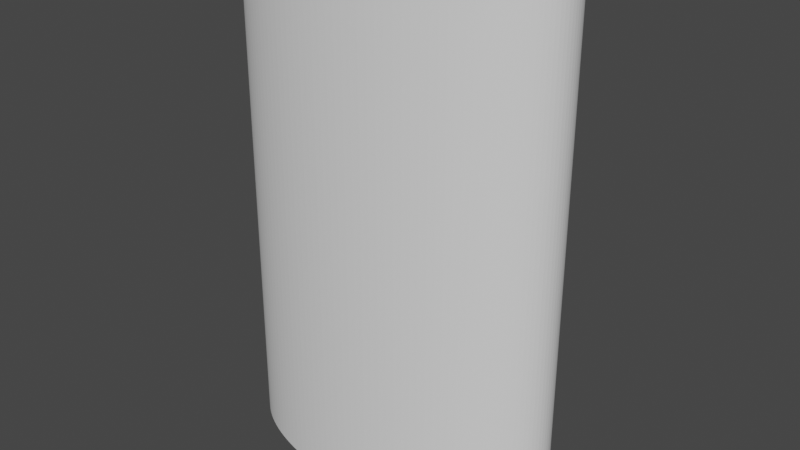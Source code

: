 # Source: elliptical-cylinder.blend  (saved by Blender 2.83.19; exported with 4.5.12 LTS)
import bpy
from mathutils import Matrix  # noqa: F401  (used for matrix-valued properties, if any)

bpy.ops.wm.read_factory_settings(use_empty=True)
scene = bpy.context.scene
scene.name = 'Scene'

# ---- collections
col_collection = bpy.data.collections.new('Collection'); scene.collection.children.link(col_collection)

# ---- world
world_world = bpy.data.worlds.new('World'); scene.world = world_world
world_world.use_nodes = True; world_world.node_tree.nodes.clear()
_N = world_world.node_tree.nodes; _L = world_world.node_tree.links
n0 = _N.new('ShaderNodeOutputWorld'); n0.name = 'World Output'; n0.location = (300, 300)
n1 = _N.new('ShaderNodeBackground'); n1.name = 'Background'; n1.location = (10, 300)
n1.inputs[0].default_value = (0.05088, 0.05088, 0.05088, 1.0)
_L.new(n1.outputs[0], n0.inputs[0])
n0.is_active_output = True
world_world.color = (0.05088, 0.05088, 0.05088)
world_world.use_sun_shadow = False
world_world.sun_shadow_jitter_overblur = 0.0

# ---- meshes
me_base_profile_data = bpy.data.meshes.new('Base_Profile_Data')
me_base_profile_data.from_pydata([(0.6725, -2.244e-10, -1.0), (0.6717, 0.01607, -1.0), (0.6693, 0.0321, -1.0), (0.6652, 0.04805, -1.0), (0.6596, 0.06389, -1.0), (0.6523, 0.07958, -1.0), (0.6435, 0.09507, -1.0), (0.6332, 0.1103, -1.0), (0.6213, 0.1253, -1.0), (0.6079, 0.14, -1.0), (0.5931, 0.1544, -1.0), (0.5768, 0.1684, -1.0), (0.5592, 0.1819, -1.0), (0.5402, 0.1951, -1.0), (0.5198, 0.2078, -1.0), (0.4983, 0.2199, -1.0), (0.4755, 0.2316, -1.0), (0.4516, 0.2427, -1.0), (0.4266, 0.2532, -1.0), (0.4006, 0.2631, -1.0), (0.3736, 0.2723, -1.0), (0.3457, 0.2809, -1.0), (0.317, 0.2888, -1.0), (0.2875, 0.2961, -1.0), (0.2574, 0.3026, -1.0), (0.2266, 0.3084, -1.0), (0.1952, 0.3134, -1.0), (0.1634, 0.3177, -1.0), (0.1312, 0.3212, -1.0), (0.09868, 0.324, -1.0), (0.06592, 0.3259, -1.0), (0.033, 0.3271, -1.0), (-8.977e-10, 0.3275, -1.0), (-0.033, 0.3271, -1.0), (-0.06592, 0.3259, -1.0), (-0.09868, 0.324, -1.0), (-0.1312, 0.3212, -1.0), (-0.1634, 0.3177, -1.0), (-0.1952, 0.3134, -1.0), (-0.2266, 0.3084, -1.0), (-0.2574, 0.3026, -1.0), (-0.2875, 0.2961, -1.0), (-0.317, 0.2888, -1.0), (-0.3457, 0.2809, -1.0), (-0.3736, 0.2723, -1.0), (-0.4006, 0.2631, -1.0), (-0.4266, 0.2532, -1.0), (-0.4516, 0.2427, -1.0), (-0.4755, 0.2316, -1.0), (-0.4983, 0.2199, -1.0), (-0.5198, 0.2078, -1.0), (-0.5402, 0.1951, -1.0), (-0.5592, 0.1819, -1.0), (-0.5768, 0.1684, -1.0), (-0.5931, 0.1544, -1.0), (-0.6079, 0.14, -1.0), (-0.6213, 0.1253, -1.0), (-0.6332, 0.1103, -1.0), (-0.6435, 0.09507, -1.0), (-0.6523, 0.07958, -1.0), (-0.6596, 0.06389, -1.0), (-0.6652, 0.04805, -1.0), (-0.6693, 0.0321, -1.0), (-0.6717, 0.01607, -1.0), (-0.6725, -2.244e-10, -1.0), (-0.6717, -0.01607, -1.0), (-0.6693, -0.0321, -1.0), (-0.6652, -0.04805, -1.0), (-0.6596, -0.06389, -1.0), (-0.6523, -0.07958, -1.0), (-0.6435, -0.09507, -1.0), (-0.6332, -0.1103, -1.0), (-0.6213, -0.1253, -1.0), (-0.6079, -0.14, -1.0), (-0.5931, -0.1544, -1.0), (-0.5768, -0.1684, -1.0), (-0.5592, -0.1819, -1.0), (-0.5402, -0.1951, -1.0), (-0.5198, -0.2078, -1.0), (-0.4983, -0.2199, -1.0), (-0.4755, -0.2316, -1.0), (-0.4516, -0.2427, -1.0), (-0.4266, -0.2532, -1.0), (-0.4006, -0.2631, -1.0), (-0.3736, -0.2723, -1.0), (-0.3457, -0.2809, -1.0), (-0.317, -0.2888, -1.0), (-0.2875, -0.2961, -1.0), (-0.2574, -0.3026, -1.0), (-0.2266, -0.3084, -1.0), (-0.1952, -0.3134, -1.0), (-0.1634, -0.3177, -1.0), (-0.1312, -0.3212, -1.0), (-0.09868, -0.324, -1.0), (-0.06592, -0.3259, -1.0), (-0.033, -0.3271, -1.0), (-8.977e-10, -0.3275, -1.0), (0.033, -0.3271, -1.0), (0.06592, -0.3259, -1.0), (0.09868, -0.324, -1.0), (0.1312, -0.3212, -1.0), (0.1634, -0.3177, -1.0), (0.1952, -0.3134, -1.0), (0.2266, -0.3084, -1.0), (0.2574, -0.3026, -1.0), (0.2875, -0.2961, -1.0), (0.317, -0.2888, -1.0), (0.3457, -0.2809, -1.0), (0.3736, -0.2723, -1.0), (0.4006, -0.2631, -1.0), (0.4266, -0.2532, -1.0), (0.4516, -0.2427, -1.0), (0.4755, -0.2316, -1.0), (0.4983, -0.2199, -1.0), (0.5198, -0.2078, -1.0), (0.5402, -0.1951, -1.0), (0.5592, -0.1819, -1.0), (0.5768, -0.1684, -1.0), (0.5931, -0.1544, -1.0), (0.6079, -0.14, -1.0), (0.6213, -0.1253, -1.0), (0.6332, -0.1103, -1.0), (0.6435, -0.09507, -1.0), (0.6523, -0.07958, -1.0), (0.6596, -0.06389, -1.0), (0.6652, -0.04805, -1.0), (0.6693, -0.0321, -1.0), (0.6717, -0.01607, -1.0), (0.6725, -2.244e-10, 1.0), (0.6717, 0.01607, 1.0), (0.6693, 0.0321, 1.0), (0.6652, 0.04805, 1.0), (0.6596, 0.06389, 1.0), (0.6523, 0.07958, 1.0), (0.6435, 0.09507, 1.0), (0.6332, 0.1103, 1.0), (0.6213, 0.1253, 1.0), (0.6079, 0.14, 1.0), (0.5931, 0.1544, 1.0), (0.5768, 0.1684, 1.0), (0.5592, 0.1819, 1.0), (0.5402, 0.1951, 1.0), (0.5198, 0.2078, 1.0), (0.4983, 0.2199, 1.0), (0.4755, 0.2316, 1.0), (0.4516, 0.2427, 1.0), (0.4266, 0.2532, 1.0), (0.4006, 0.2631, 1.0), (0.3736, 0.2723, 1.0), (0.3457, 0.2809, 1.0), (0.317, 0.2888, 1.0), (0.2875, 0.2961, 1.0), (0.2574, 0.3026, 1.0), (0.2266, 0.3084, 1.0), (0.1952, 0.3134, 1.0), (0.1634, 0.3177, 1.0), (0.1312, 0.3212, 1.0), (0.09868, 0.324, 1.0), (0.06592, 0.3259, 1.0), (0.033, 0.3271, 1.0), (-8.977e-10, 0.3275, 1.0), (-0.033, 0.3271, 1.0), (-0.06592, 0.3259, 1.0), (-0.09868, 0.324, 1.0), (-0.1312, 0.3212, 1.0), (-0.1634, 0.3177, 1.0), (-0.1952, 0.3134, 1.0), (-0.2266, 0.3084, 1.0), (-0.2574, 0.3026, 1.0), (-0.2875, 0.2961, 1.0), (-0.317, 0.2888, 1.0), (-0.3457, 0.2809, 1.0), (-0.3736, 0.2723, 1.0), (-0.4006, 0.2631, 1.0), (-0.4266, 0.2532, 1.0), (-0.4516, 0.2427, 1.0), (-0.4755, 0.2316, 1.0), (-0.4983, 0.2199, 1.0), (-0.5198, 0.2078, 1.0), (-0.5402, 0.1951, 1.0), (-0.5592, 0.1819, 1.0), (-0.5768, 0.1684, 1.0), (-0.5931, 0.1544, 1.0), (-0.6079, 0.14, 1.0), (-0.6213, 0.1253, 1.0), (-0.6332, 0.1103, 1.0), (-0.6435, 0.09507, 1.0), (-0.6523, 0.07958, 1.0), (-0.6596, 0.06389, 1.0), (-0.6652, 0.04805, 1.0), (-0.6693, 0.0321, 1.0), (-0.6717, 0.01607, 1.0), (-0.6725, -2.244e-10, 1.0), (-0.6717, -0.01607, 1.0), (-0.6693, -0.0321, 1.0), (-0.6652, -0.04805, 1.0), (-0.6596, -0.06389, 1.0), (-0.6523, -0.07958, 1.0), (-0.6435, -0.09507, 1.0), (-0.6332, -0.1103, 1.0), (-0.6213, -0.1253, 1.0), (-0.6079, -0.14, 1.0), (-0.5931, -0.1544, 1.0), (-0.5768, -0.1684, 1.0), (-0.5592, -0.1819, 1.0), (-0.5402, -0.1951, 1.0), (-0.5198, -0.2078, 1.0), (-0.4983, -0.2199, 1.0), (-0.4755, -0.2316, 1.0), (-0.4516, -0.2427, 1.0), (-0.4266, -0.2532, 1.0), (-0.4006, -0.2631, 1.0), (-0.3736, -0.2723, 1.0), (-0.3457, -0.2809, 1.0), (-0.317, -0.2888, 1.0), (-0.2875, -0.2961, 1.0), (-0.2574, -0.3026, 1.0), (-0.2266, -0.3084, 1.0), (-0.1952, -0.3134, 1.0), (-0.1634, -0.3177, 1.0), (-0.1312, -0.3212, 1.0), (-0.09868, -0.324, 1.0), (-0.06592, -0.3259, 1.0), (-0.033, -0.3271, 1.0), (-8.977e-10, -0.3275, 1.0), (0.033, -0.3271, 1.0), (0.06592, -0.3259, 1.0), (0.09868, -0.324, 1.0), (0.1312, -0.3212, 1.0), (0.1634, -0.3177, 1.0), (0.1952, -0.3134, 1.0), (0.2266, -0.3084, 1.0), (0.2574, -0.3026, 1.0), (0.2875, -0.2961, 1.0), (0.317, -0.2888, 1.0), (0.3457, -0.2809, 1.0), (0.3736, -0.2723, 1.0), (0.4006, -0.2631, 1.0), (0.4266, -0.2532, 1.0), (0.4516, -0.2427, 1.0), (0.4755, -0.2316, 1.0), (0.4983, -0.2199, 1.0), (0.5198, -0.2078, 1.0), (0.5402, -0.1951, 1.0), (0.5592, -0.1819, 1.0), (0.5768, -0.1684, 1.0), (0.5931, -0.1544, 1.0), (0.6079, -0.14, 1.0), (0.6213, -0.1253, 1.0), (0.6332, -0.1103, 1.0), (0.6435, -0.09507, 1.0), (0.6523, -0.07958, 1.0), (0.6596, -0.06389, 1.0), (0.6652, -0.04805, 1.0), (0.6693, -0.0321, 1.0), (0.6717, -0.01607, 1.0)], [], [(0, 127, 126, 125, 124, 123, 122, 121, 120, 119, 118, 117, 116, 115, 114, 113, 112, 111, 110, 109, 108, 107, 106, 105, 104, 103, 102, 101, 100, 99, 98, 97, 96, 95, 94, 93, 92, 91, 90, 89, 88, 87, 86, 85, 84, 83, 82, 81, 80, 79, 78, 77, 76, 75, 74, 73, 72, 71, 70, 69, 68, 67, 66, 65, 64, 63, 62, 61, 60, 59, 58, 57, 56, 55, 54, 53, 52, 51, 50, 49, 48, 47, 46, 45, 44, 43, 42, 41, 40, 39, 38, 37, 36, 35, 34, 33, 32, 31, 30, 29, 28, 27, 26, 25, 24, 23, 22, 21, 20, 19, 18, 17, 16, 15, 14, 13, 12, 11, 10, 9, 8, 7, 6, 5, 4, 3, 2, 1), (128, 129, 130, 131, 132, 133, 134, 135, 136, 137, 138, 139, 140, 141, 142, 143, 144, 145, 146, 147, 148, 149, 150, 151, 152, 153, 154, 155, 156, 157, 158, 159, 160, 161, 162, 163, 164, 165, 166, 167, 168, 169, 170, 171, 172, 173, 174, 175, 176, 177, 178, 179, 180, 181, 182, 183, 184, 185, 186, 187, 188, 189, 190, 191, 192, 193, 194, 195, 196, 197, 198, 199, 200, 201, 202, 203, 204, 205, 206, 207, 208, 209, 210, 211, 212, 213, 214, 215, 216, 217, 218, 219, 220, 221, 222, 223, 224, 225, 226, 227, 228, 229, 230, 231, 232, 233, 234, 235, 236, 237, 238, 239, 240, 241, 242, 243, 244, 245, 246, 247, 248, 249, 250, 251, 252, 253, 254, 255), (33, 161, 160, 32), (85, 213, 212, 84), (34, 162, 161, 33), (86, 214, 213, 85), (35, 163, 162, 34), (87, 215, 214, 86), (36, 164, 163, 35), (88, 216, 215, 87), (37, 165, 164, 36), (89, 217, 216, 88), (38, 166, 165, 37), (90, 218, 217, 89), (39, 167, 166, 38), (91, 219, 218, 90), (40, 168, 167, 39), (92, 220, 219, 91), (41, 169, 168, 40), (93, 221, 220, 92), (42, 170, 169, 41), (94, 222, 221, 93), (43, 171, 170, 42), (95, 223, 222, 94), (44, 172, 171, 43), (96, 224, 223, 95), (45, 173, 172, 44), (97, 225, 224, 96), (46, 174, 173, 45), (98, 226, 225, 97), (47, 175, 174, 46), (99, 227, 226, 98), (48, 176, 175, 47), (100, 228, 227, 99), (49, 177, 176, 48), (101, 229, 228, 100), (50, 178, 177, 49), (102, 230, 229, 101), (51, 179, 178, 50), (103, 231, 230, 102), (52, 180, 179, 51), (1, 129, 128, 0), (104, 232, 231, 103), (53, 181, 180, 52), (2, 130, 129, 1), (105, 233, 232, 104), (54, 182, 181, 53), (3, 131, 130, 2), (106, 234, 233, 105), (55, 183, 182, 54), (4, 132, 131, 3), (107, 235, 234, 106), (56, 184, 183, 55), (5, 133, 132, 4), (108, 236, 235, 107), (57, 185, 184, 56), (6, 134, 133, 5), (109, 237, 236, 108), (58, 186, 185, 57), (7, 135, 134, 6), (110, 238, 237, 109), (59, 187, 186, 58), (8, 136, 135, 7), (111, 239, 238, 110), (60, 188, 187, 59), (9, 137, 136, 8), (112, 240, 239, 111), (61, 189, 188, 60), (10, 138, 137, 9), (113, 241, 240, 112), (62, 190, 189, 61), (11, 139, 138, 10), (114, 242, 241, 113), (63, 191, 190, 62), (12, 140, 139, 11), (115, 243, 242, 114), (64, 192, 191, 63), (13, 141, 140, 12), (116, 244, 243, 115), (65, 193, 192, 64), (14, 142, 141, 13), (117, 245, 244, 116), (66, 194, 193, 65), (15, 143, 142, 14), (118, 246, 245, 117), (67, 195, 194, 66), (16, 144, 143, 15), (119, 247, 246, 118), (68, 196, 195, 67), (17, 145, 144, 16), (120, 248, 247, 119), (69, 197, 196, 68), (18, 146, 145, 17), (121, 249, 248, 120), (70, 198, 197, 69), (19, 147, 146, 18), (122, 250, 249, 121), (71, 199, 198, 70), (20, 148, 147, 19), (123, 251, 250, 122), (72, 200, 199, 71), (21, 149, 148, 20), (124, 252, 251, 123), (73, 201, 200, 72), (22, 150, 149, 21), (125, 253, 252, 124), (74, 202, 201, 73), (23, 151, 150, 22), (126, 254, 253, 125), (75, 203, 202, 74), (24, 152, 151, 23), (127, 255, 254, 126), (76, 204, 203, 75), (25, 153, 152, 24), (0, 128, 255, 127), (77, 205, 204, 76), (26, 154, 153, 25), (78, 206, 205, 77), (27, 155, 154, 26), (79, 207, 206, 78), (28, 156, 155, 27), (80, 208, 207, 79), (29, 157, 156, 28), (81, 209, 208, 80), (30, 158, 157, 29), (82, 210, 209, 81), (31, 159, 158, 30), (83, 211, 210, 82), (32, 160, 159, 31), (84, 212, 211, 83)])
me_base_profile_data.use_remesh_fix_poles = True
me_base_profile_data.use_remesh_preserve_attributes = False
me_base_profile_data.use_mirror_vertex_groups = False
me_base_profile_data.update()

# ---- objects
ob_base_profile = bpy.data.objects.new('Base_Profile', me_base_profile_data)

# ---- transforms, parenting, visibility, modifiers, constraints
ob_base_profile.location = (8.977e-10, 2.244e-10, 0.0)
ob_base_profile.lineart.crease_threshold = 0.0

# ---- collection membership
scene.collection.objects.link(ob_base_profile)

# ---- scene / render settings (as saved in the file)
scene.frame_start = 1; scene.frame_end = 250; scene.frame_set(1)
scene.render.engine = 'BLENDER_EEVEE_NEXT'
scene.cycles.use_denoising = False
scene.cycles.samples = 128
scene.cycles.sampling_pattern = 'TABULATED_SOBOL'
scene.cycles.use_adaptive_sampling = False
scene.cycles.use_light_tree = False
scene.view_settings.view_transform = 'Filmic'
bpy.context.view_layer.update()

# ---- added for rendering (the .blend has no active camera and no usable light): camera, sun
cam_auto = bpy.data.cameras.new('AutoCamera')
cam_auto.lens = 50.0
cam_auto.sensor_width = 36.0
cam_auto.clip_end = 1000.0
ob_auto_camera = bpy.data.objects.new('AutoCamera', cam_auto)
scene.collection.objects.link(ob_auto_camera)
ob_auto_camera.location = (2.31085, -2.77302, 1.84868)
ob_auto_camera.rotation_euler = (1.09748, -7.21219e-08, 0.694738)
scene.camera = ob_auto_camera
light_auto_sun = bpy.data.lights.new('AutoSun', 'SUN')
light_auto_sun.energy = 3.0
light_auto_sun.angle = 0.0523599
ob_auto_sun = bpy.data.objects.new('AutoSun', light_auto_sun)
scene.collection.objects.link(ob_auto_sun)
ob_auto_sun.rotation_euler = (0.872665, 0.174533, 0.523599)
bpy.context.view_layer.update()
